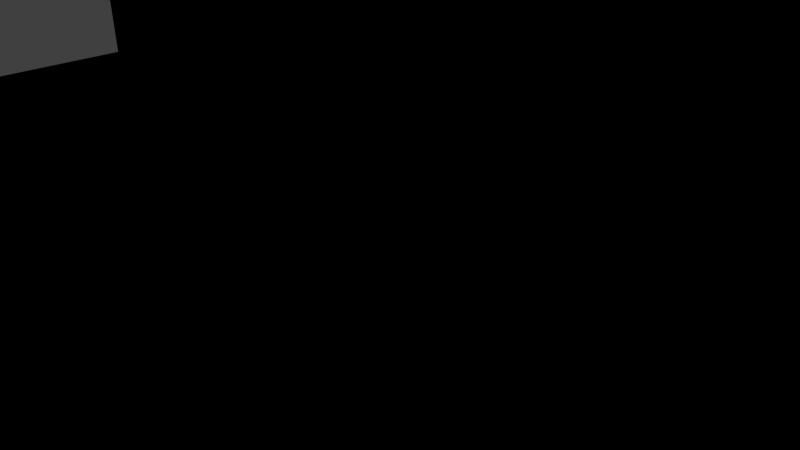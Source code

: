 # Source: bighouse.blend  (saved by Blender 2.70.0; exported with 4.5.12 LTS)
import bpy
from mathutils import Matrix  # noqa: F401  (used for matrix-valued properties, if any)

bpy.ops.wm.read_factory_settings(use_empty=True)
scene = bpy.context.scene
scene.name = 'Scene'

# ---- collections
col_collection_1 = bpy.data.collections.new('Collection 1'); scene.collection.children.link(col_collection_1)

# ---- materials (node trees are filled in below, after node groups)
mat_basecolors = bpy.data.materials.new('basecolors')
mat_basecolors.alpha_threshold = 0.0
mat_basecolors.use_transparent_shadow = False
mat_basecolors.diffuse_color = (0.682, 0.6588, 0.7484, 1.0)
mat_basecolors.roughness = 0.5
mat_basecolors.specular_intensity = 0.01
mat_basecolors.line_color = (0.0, 0.0, 0.0, 1.0)

# ---- material node trees
mat_basecolors.use_nodes = True; mat_basecolors.node_tree.nodes.clear()
_N = mat_basecolors.node_tree.nodes; _L = mat_basecolors.node_tree.links
n0 = _N.new('NodeUndefined'); n0.name = 'Output'; n0.location = (236, 342)
n0.inputs[1].default_value = 1.0
n1 = _N.new('NodeUndefined'); n1.name = 'Material'; n1.location = (-98, 409)
n1.inputs[1].default_value = (1.0, 1.0, 1.0, 1.0)
n1.inputs[2].default_value = 0.8
n1.inputs[3].default_value = (0.0, 0.0, 0.0)
n2 = _N.new('NodeUndefined'); n2.name = 'Texture'; n2.location = (-410, 334)
n2.inputs[0].default_value = (0.0, 0.0, 0.0)
_L.new(n1.outputs[0], n0.inputs[0])
_L.new(n2.outputs[1], n1.inputs[0])

# ---- world
world_world = bpy.data.worlds.new('World'); scene.world = world_world
world_world.color = (0.05088, 0.05088, 0.05088)
world_world.use_sun_shadow = False
world_world.sun_shadow_jitter_overblur = 0.0
world_world.cycles.sampling_method = 'MANUAL'
world_world.cycles.sample_map_resolution = 256

# ---- cameras
cam_camera = bpy.data.cameras.new('Camera')
cam_camera.clip_end = 100.0
cam_camera.lens = 35.0
cam_camera.sensor_width = 32.0
cam_camera.sensor_height = 18.0
cam_camera.ortho_scale = 7.314
cam_camera.dof.focus_distance = 0.0
cam_camera.dof.aperture_fstop = 128.0

# ---- lights
light_lamp = bpy.data.lights.new('Lamp', 'POINT')
light_lamp.transmission_factor = 0.0
light_lamp.cutoff_distance = 30.0
light_lamp.energy = 100.0
light_lamp.shadow_buffer_clip_start = 1.001
light_lamp.shadow_soft_size = 0.1
light_lamp.shadow_maximum_resolution = 0.006
light_lamp.use_absolute_resolution = True
light_lamp.cycles.use_multiple_importance_sampling = False

# ---- meshes
me_cube_010 = bpy.data.meshes.new('Cube.010')
me_cube_010.from_pydata([(-4.7, -4.375, 1.1), (-4.7, -3.625, 1.1), (-8.0, 8.0, -1.0), (-8.0, -8.0, -1.0), (8.0, -8.0, -1.0), (8.0, 8.0, -1.0), (-8.0, 8.0, 1.0), (-8.0, -8.0, 1.0), (8.0, -8.0, 1.0), (8.0, 8.0, 1.0), (-8.0, 8.0, 0.0), (-8.0, -8.0, 0.0), (8.0, -8.0, 0.0), (8.0, 8.0, 0.0), (0.3, 6.0, 1.0), (-4.7, 6.0, 1.0), (-2.233, 6.0, 4.046), (0.3, -6.0, 2.5), (-2.233, -6.0, 4.046), (0.3, -6.0, 1.06), (-0.7, -6.0, 1.0), (-4.7, -6.0, 1.0), (0.3, 6.0, 2.5), (-4.7, 6.0, 2.5), (-4.7, -3.5, 2.5), (-4.7, -6.0, 2.5), (-2.796, -6.0, 2.796), (0.4563, 6.125, 2.521), (-2.233, 6.125, 4.158), (-4.855, 6.125, 2.521), (-2.233, -6.125, 4.158), (-4.799, -6.125, 2.439), (-2.233, -6.125, 4.046), (-4.855, -6.125, 2.521), (-2.233, -6.0, 2.796), (-4.799, 6.125, 2.439), (-2.233, 6.125, 4.046), (0.4006, 6.125, 2.439), (0.4006, -6.125, 2.439), (0.4563, -6.125, 2.521), (-4.7, 5.728, 1.001), (-4.7, 4.372, 1.001), (-4.7, -4.607, 1.411), (-4.7, -5.593, 1.411), (-4.7, 5.728, 2.058), (-4.7, 4.372, 2.058), (-4.7, -4.607, 2.143), (-4.7, -5.593, 2.143), (-4.6, 5.728, 1.001), (-4.6, 4.372, 1.001), (-4.6, -4.607, 1.411), (-4.6, -5.593, 1.411), (-4.6, 5.728, 2.058), (-4.6, 4.372, 2.058), (-4.6, -4.607, 2.143), (-4.6, -5.593, 2.143), (-8.0, -4.375, 0.0), (-8.0, -3.625, 0.0), (-8.0, -4.375, 1.0), (-8.0, -3.625, 1.0), (-8.0, -4.0, -1.0), (-4.6, -3.7, 2.143), (-4.7, -3.625, 1.0), (-4.7, -4.375, 1.0), (-4.6, -4.3, 1.1), (-4.6, -4.3, 2.143), (-4.7, -3.7, 1.1), (-4.6, -3.7, 1.1), (-4.7, -4.3, 2.143), (-4.7, -4.3, 1.1), (-4.7, -3.7, 2.143), (0.3, 4.568, 1.411), (0.3, 5.66, 1.411), (0.2, -4.5, 2.143), (0.2, -5.802, 2.143), (0.2, -5.802, 1.06), (0.2, -4.5, 1.06), (-3.908, -6.0, 1.411), (-4.472, -6.0, 1.411), (-4.472, -6.0, 2.143), (-3.908, -6.0, 2.143), (0.08187, -6.0, 1.411), (-0.4819, -6.0, 1.411), (-0.4819, -6.0, 2.143), (0.08187, -6.0, 2.143), (-3.908, -5.9, 1.411), (-4.472, -5.9, 1.411), (-4.472, -5.9, 2.143), (-3.908, -5.9, 2.143), (0.08187, -5.9, 1.411), (-0.4819, -5.9, 1.411), (-0.4819, -5.9, 2.143), (0.08187, -5.9, 2.143), (0.3, -4.5, 2.143), (0.3, -5.802, 2.143), (0.3, -4.5, 1.06), (0.3, -5.802, 1.06), (-8.0, -4.375, 1.1), (-8.0, -3.625, 1.1), (-2.796, -6.0, 3.529), (-2.233, -6.0, 3.529), (-2.233, -5.9, 2.796), (-2.796, -5.9, 2.796), (-2.796, -5.9, 3.529), (-2.233, -5.9, 3.529), (-1.936, 6.0, 3.527), (-1.936, 6.0, 2.792), (-2.504, 6.0, 3.527), (-2.504, 6.0, 2.792), (-1.936, 5.91, 3.527), (-1.936, 5.91, 2.792), (-2.504, 5.91, 3.527), (-2.504, 5.91, 2.792), (-1.805, -2.817, 3.897), (-1.396, -2.817, 3.648), (-1.805, -3.239, 3.897), (-1.396, -3.239, 3.648), (-1.805, -2.817, 4.218), (-1.396, -2.817, 4.218), (-1.805, -3.239, 4.218), (-1.396, -3.239, 4.218), (-1.835, -2.786, 4.218), (-1.366, -2.786, 4.218), (-1.835, -3.27, 4.218), (-1.366, -3.27, 4.218), (-1.835, -2.786, 4.338), (-1.366, -2.786, 4.338), (-1.835, -3.27, 4.338), (-1.366, -3.27, 4.338), (-1.669, -2.957, 4.338), (-1.532, -2.957, 4.338), (-1.669, -3.098, 4.338), (-1.532, -3.098, 4.338), (-1.669, -2.957, 3.661), (-1.532, -2.957, 3.661), (-1.669, -3.098, 3.661), (-1.532, -3.098, 3.661), (0.3, 4.568, 2.143), (0.3, 5.66, 2.143), (0.3, -4.402, 1.06), (0.3, -3.8, 1.06), (0.3, -4.402, 2.143), (0.3, -3.8, 2.143), (0.2, -3.8, 1.06), (0.2, -4.402, 1.06), (0.2, -4.402, 2.143), (0.2, -3.8, 2.143), (-4.7, 4.228, 1.001), (-4.7, 2.872, 1.001), (-4.7, 4.228, 2.058), (-4.7, 2.872, 2.058), (-4.6, 4.228, 1.001), (-4.6, 2.872, 1.001), (-4.6, 4.228, 2.058), (-4.6, 2.872, 2.058), (0.2, 4.568, 1.411), (0.2, 5.66, 1.411), (0.2, 4.568, 2.143), (0.2, 5.66, 2.143), (0.3, -2.776, 2.5), (-4.7, -1.176, 2.5), (-2.233, -1.176, 4.158), (-4.799, -1.176, 2.439), (-4.855, -1.176, 2.521), (0.4006, -2.676, 2.439), (0.4563, -2.676, 2.521), (-1.451, 6.125, 3.568), (-1.396, -1.176, 3.648), (0.3, 3.789, 2.5), (-4.7, 3.667, 2.5), (0.4563, 3.689, 2.521), (-2.233, 2.189, 4.158), (-4.855, 3.715, 2.521), (-4.799, 3.715, 2.439), (0.4006, 3.689, 2.439), (-1.396, 6.125, 3.648), (-1.451, 6.0, 3.569), (-1.396, 2.189, 3.648), (-1.451, -1.176, 3.568), (-1.531, -1.278, 3.618), (-1.451, 2.189, 3.568), (-1.531, 2.292, 3.618), (0.3, -2.776, 1.06), (0.3, 3.789, 1.06), (-0.06051, -2.257, 2.835), (-0.1159, -2.257, 2.754), (-0.1119, -2.439, 2.752), (0.04102, 3.353, 2.773), (-0.04785, 3.505, 2.712), (-0.01446, 3.353, 2.692), (-0.1577, 3.415, 1.06), (-0.1577, -2.401, 1.06), (-1.531, -1.278, 2.4), (-1.531, 2.292, 2.4), (-0.1577, -2.401, 2.4), (-0.1577, 3.415, 2.4), (-0.2576, 3.334, 2.4), (-0.2576, -2.32, 2.4), (-0.2577, -0.5019, 2.143), (-0.2577, 0.7996, 2.143), (-0.1577, -2.401, 2.725), (-0.1577, 3.415, 2.725), (-0.2576, 3.334, 2.725), (-0.2576, -2.32, 2.725), (2.092, -2.896, 1.03), (2.092, -0.8922, 1.03), (1.73, -3.258, 1.06), (1.73, -0.53, 1.06), (0.3, -6.0, 1.0), (0.3, 3.789, 1.0), (2.959, -3.258, 1.0), (2.959, -2.896, 1.03), (2.959, -0.8922, 1.03), (2.959, -3.258, 1.06), (2.959, -0.53, 1.06), (5.326, 1.637, 1.031), (3.322, 1.637, 1.031), (5.688, 2.0, 1.06), (2.959, 2.0, 1.06), (5.326, -0.5299, 1.03), (3.322, -0.5299, 1.03), (3.421, -2.851, 1.03), (3.865, -2.716, 1.03), (3.098, -0.8646, 1.03), (4.274, -2.497, 1.03), (4.632, -2.203, 1.03), (3.215, -0.7861, 1.03), (4.927, -1.845, 1.03), (5.145, -1.435, 1.03), (3.294, -0.6686, 1.03), (5.28, -0.9916, 1.03), (2.96, -6.0, 1.0), (5.688, 3.788, 1.0), (5.635, -1.062, 1.0), (5.48, -1.574, 1.0), (5.228, -2.046, 1.0), (4.889, -2.459, 1.0), (4.475, -2.799, 1.0), (4.003, -3.051, 1.0), (3.492, -3.206, 1.0), (5.688, -0.53, 1.0), (1.73, -3.258, 1.11), (5.688, 2.0, 1.0), (5.688, 3.788, 1.06), (1.73, -0.53, 1.11), (2.092, -2.896, 1.11), (2.092, -0.8922, 1.11), (2.959, -3.258, 1.11), (2.959, -0.53, 1.11), (2.959, -2.896, 1.11), (2.959, -0.8922, 1.11), (5.688, 2.0, 1.11), (2.959, 2.0, 1.11), (5.326, 1.637, 1.11), (3.322, 1.637, 1.11), (5.688, -0.53, 1.11), (5.326, -0.53, 1.11), (3.322, -0.53, 1.11), (3.492, -3.206, 1.11), (3.421, -2.851, 1.11), (4.003, -3.051, 1.11), (3.865, -2.716, 1.11), (3.098, -0.8646, 1.11), (4.475, -2.799, 1.11), (4.274, -2.497, 1.11), (4.889, -2.459, 1.11), (4.632, -2.203, 1.11), (3.215, -0.7861, 1.11), (5.228, -2.046, 1.11), (4.927, -1.845, 1.11), (5.48, -1.574, 1.11), (5.145, -1.435, 1.11), (3.294, -0.6686, 1.11), (5.635, -1.062, 1.11), (5.28, -0.9916, 1.11), (2.96, -6.0, 1.06), (-4.7, 0.3932, 1.411), (-4.7, -0.5926, 1.411), (-4.7, 0.3932, 2.143), (-4.7, -0.5926, 2.143), (-4.6, 0.3932, 1.411), (-4.6, -0.5926, 1.411), (-4.6, 0.3932, 2.143), (-4.6, -0.5926, 2.143), (-4.7, 1.593, 1.411), (-4.7, 0.6074, 1.411), (-4.7, 1.593, 2.143), (-4.7, 0.6074, 2.143), (-4.6, 1.593, 1.411), (-4.6, 0.6074, 1.411), (-4.6, 1.593, 2.143), (-4.6, 0.6074, 2.143), (-1.631, 0.4996, 3.484), (-1.631, -0.8019, 3.484), (-1.631, -0.8019, 2.401), (-1.631, 0.4996, 2.401), (-1.531, 0.4996, 3.484), (-1.531, -0.8019, 3.484), (-1.531, 0.4996, 2.401), (-1.531, -0.8019, 2.401), (-1.531, 0.5981, 2.401), (-1.531, 1.2, 2.401), (-1.531, 0.5981, 3.484), (-1.531, 1.2, 3.484), (-1.631, 1.2, 2.401), (-1.631, 0.5981, 2.401), (-1.631, 0.5981, 3.484), (-1.631, 1.2, 3.484), (-0.2577, -0.5019, 1.06), (-0.2577, 0.7996, 1.06), (-0.1577, 0.7996, 2.143), (-0.1577, -0.5019, 2.143), (-0.1577, 0.7996, 1.06), (-0.1577, -0.5019, 1.06), (-0.1577, 0.8981, 1.06), (-0.1577, 1.5, 1.06), (-0.1577, 0.8981, 2.143), (-0.1577, 1.5, 2.143), (-0.2577, 1.5, 1.06), (-0.2577, 0.8981, 1.06), (-0.2577, 0.8981, 2.143), (-0.2577, 1.5, 2.143), (-0.2577, 1.598, 2.143), (-0.2577, 2.9, 2.143), (-0.2577, 1.598, 1.06), (-0.2577, 2.9, 1.06), (-0.1577, 2.9, 2.143), (-0.1577, 1.598, 2.143), (-0.1577, 2.9, 1.06), (-0.1577, 1.598, 1.06), (-0.2577, -1.902, 2.143), (-0.2577, -0.6004, 2.143), (-0.2577, -1.902, 1.06), (-0.2577, -0.6004, 1.06), (-0.1577, -0.6004, 2.143), (-0.1577, -1.902, 2.143), (-0.1577, -0.6004, 1.06), (-0.1577, -1.902, 1.06), (-0.2576, -0.009793, 2.725), (-0.1577, -0.009793, 2.4), (-0.1577, -0.009793, 2.725), (-0.2576, -0.009793, 2.4), (-0.2576, 1.57, 2.4), (-0.8599, -1.827, 2.4), (-0.8599, -1.827, 3.208), (-0.8599, 2.841, 2.4), (-0.8599, 2.841, 3.208), (-0.9433, -1.758, 2.788), (-1.447, -1.346, 2.788), (-0.9433, 2.772, 2.788), (-1.447, 2.36, 2.788), (-1.447, 2.36, 3.381), (-1.447, -1.346, 3.382), (-0.9433, -1.758, 3.082), (-0.9433, 2.772, 3.082), (-1.005, -1.837, 2.788), (-1.509, -1.425, 2.788), (-1.509, -1.425, 3.382), (-1.005, -1.837, 3.082), (-1.005, 2.851, 2.788), (-1.509, 2.439, 2.788), (-1.509, 2.439, 3.381), (-1.005, 2.851, 3.082), (-4.7, -0.7775, 1.0)], [], [(34, 101, 102, 26), (32, 30, 33, 31), (35, 29, 28, 36), (125, 129, 130, 126), (44, 52, 53, 45), (71, 137, 168, 183), (41, 49, 48, 40), (68, 65, 64, 69), (66, 67, 61, 70), (11, 56, 60, 3), (58, 7, 21, 63), (43, 21, 25, 47), (42, 50, 54, 46), (47, 55, 51, 43), (58, 56, 11, 7), (64, 65, 61, 67), (69, 64, 67, 66), (77, 20, 80), (19, 81, 82, 20), (34, 80, 20, 82), (85, 88, 87, 86), (83, 91, 92, 84), (81, 89, 90, 82), (79, 87, 88, 80), (78, 86, 87, 79), (80, 88, 85, 77), (77, 85, 86, 78), (76, 73, 74, 75), (94, 74, 73, 93), (96, 75, 74, 94), (93, 73, 76, 95), (20, 77, 78, 21), (51, 55, 54, 50), (43, 51, 50, 42), (46, 54, 55, 47), (15, 6, 40), (6, 10, 57, 59), (6, 9, 13, 10), (2, 10, 13, 5), (140, 143, 144, 139), (7, 8, 231), (231, 208, 7), (70, 61, 65, 68), (59, 57, 56, 58), (128, 132, 131, 127), (66, 70, 24, 1), (21, 43, 0, 63), (42, 0, 43), (1, 98, 66), (69, 97, 0), (66, 98, 97, 69), (0, 97, 58, 63), (62, 59, 98, 1), (99, 103, 104, 100), (6, 15, 14, 9), (23, 35, 36, 16), (121, 125, 126, 122), (80, 34, 26, 79), (83, 84, 18, 100), (18, 32, 31, 25), (78, 79, 25, 21), (79, 26, 25), (25, 99, 18), (99, 100, 18), (23, 16, 107), (14, 15, 108, 106), (117, 121, 122, 118), (108, 112, 110, 106), (105, 109, 111, 107), (42, 46, 68), (59, 58, 97, 98), (56, 57, 60), (95, 76, 75, 96), (142, 146, 143, 140), (139, 144, 145, 141), (141, 145, 146, 142), (143, 146, 145, 144), (141, 93, 95, 139), (68, 25, 24, 70), (47, 25, 46), (132, 136, 135, 131), (115, 30, 39, 116), (68, 46, 25), (69, 0, 42, 68), (149, 153, 154, 150), (148, 152, 151, 147), (71, 72, 156, 155), (155, 156, 158, 157), (72, 138, 158, 156), (137, 71, 155, 157), (138, 137, 157, 158), (113, 117, 118, 114), (17, 18, 84), (133, 135, 136, 134), (38, 39, 30, 32), (129, 133, 134, 130), (211, 212, 205, 204), (17, 38, 32, 18), (115, 119, 117, 113), (119, 123, 121, 117), (123, 127, 125, 121), (127, 131, 129, 125), (131, 135, 133, 129), (113, 30, 115), (116, 120, 119, 115), (114, 118, 120, 116), (118, 122, 124, 120), (122, 126, 128, 124), (126, 130, 132, 128), (130, 134, 136, 132), (140, 182, 159, 142), (120, 124, 123, 119), (124, 128, 127, 123), (36, 28, 175, 166), (16, 36, 166, 176), (38, 17, 159, 164), (25, 31, 162, 160), (39, 38, 164, 165), (31, 33, 163, 162), (33, 30, 161, 163), (35, 23, 169, 173), (22, 37, 174, 168), (175, 28, 171, 177), (37, 27, 170, 174), (29, 35, 173, 172), (28, 29, 172, 171), (113, 114, 167, 161), (30, 113, 161), (161, 171, 172, 163), (163, 172, 173, 162), (160, 162, 173, 169), (161, 167, 177, 171), (178, 179, 181, 180), (167, 178, 180, 177), (159, 186, 185, 164), (165, 164, 185, 184), (188, 346, 202, 201), (114, 39, 165, 184), (39, 114, 116), (168, 174, 189, 188), (170, 187, 189, 174), (311, 198, 199, 310), (309, 199, 198, 308), (338, 341, 197, 203), (100, 104, 101, 34), (44, 23, 15, 40), (45, 53, 49, 41), (100, 34, 82, 83), (17, 84, 81, 19), (84, 92, 89, 81), (107, 111, 112, 108), (26, 99, 25), (150, 154, 152, 148), (72, 71, 183, 14), (49, 53, 52, 48), (40, 48, 52, 44), (89, 92, 91, 90), (82, 90, 91, 83), (26, 102, 103, 99), (101, 104, 103, 102), (15, 23, 107, 108), (14, 106, 105, 22), (112, 111, 109, 110), (106, 110, 109, 105), (152, 154, 153, 151), (147, 151, 153, 149), (41, 147, 149, 45), (186, 159, 194, 200), (168, 188, 201, 195), (176, 166, 37, 22), (338, 203, 200, 340), (195, 201, 339), (194, 159, 182, 191), (168, 195, 190, 183), (166, 175, 27, 37), (107, 16, 105), (16, 176, 22, 105), (27, 175, 187, 170), (72, 14, 22, 138), (138, 22, 168, 137), (96, 94, 17, 19), (141, 159, 17, 93), (94, 93, 17), (141, 142, 159), (346, 180, 181), (339, 340, 200, 194), (181, 302, 303), (179, 192, 299, 297), (179, 297, 296), (302, 181, 179, 296), (187, 177, 180, 189), (181, 303, 301, 193), (217, 218, 252, 251), (213, 275, 231, 210), (191, 182, 207), (215, 216, 220, 219), (226, 227, 228, 229), (214, 207, 244, 248), (218, 214, 248, 252), (226, 224, 225), (220, 230, 219), (229, 228, 230, 220), (226, 225, 227), (223, 222, 224, 226), (212, 221, 222, 223), (212, 211, 221), (182, 140, 206, 207), (140, 213, 206), (139, 95, 213), (96, 213, 95), (213, 96, 19, 275), (140, 139, 213), (246, 250, 248, 244), (257, 254, 252, 248), (245, 246, 244, 241), (218, 207, 214), (243, 217, 242, 232), (249, 245, 241, 247), (183, 243, 232, 209), (275, 19, 208, 231), (183, 190, 218, 243), (218, 217, 243), (254, 253, 251, 252), (253, 256, 255, 251), (249, 247, 258, 259), (259, 258, 260, 261), (248, 267, 272), (261, 260, 263, 264), (264, 263, 265, 266), (266, 265, 268, 269), (269, 268, 270, 271), (248, 262, 267), (271, 270, 273, 274), (248, 272, 257), (248, 250, 262), (274, 273, 255, 256), (206, 213, 247, 241), (207, 206, 241, 244), (211, 204, 245, 249), (204, 205, 246, 245), (205, 212, 250, 246), (220, 216, 254, 257), (216, 215, 253, 254), (215, 219, 256, 253), (211, 249, 259, 221), (221, 259, 261, 222), (222, 261, 264, 224), (224, 264, 266, 225), (225, 266, 269, 227), (227, 269, 271, 228), (228, 271, 274, 230), (272, 229, 220, 257), (267, 226, 229, 272), (262, 223, 226, 267), (250, 212, 223, 262), (230, 274, 256, 219), (19, 20, 208), (339, 201, 340), (14, 209, 232, 9), (20, 7, 208), (233, 240, 255, 273), (213, 239, 258, 247), (236, 235, 268, 265), (239, 238, 260, 258), (240, 217, 251, 255), (234, 233, 273, 270), (238, 237, 263, 260), (235, 234, 270, 268), (237, 236, 265, 263), (239, 213, 210), (217, 240, 242), (59, 363, 148, 6), (57, 10, 2, 60), (40, 6, 41), (147, 41, 6), (148, 147, 6), (231, 8, 210), (239, 210, 8), (238, 239, 8), (237, 238, 8), (236, 237, 8), (235, 236, 8), (9, 242, 240, 8), (8, 12, 13, 9), (4, 5, 13, 12), (9, 232, 242), (196, 345, 301, 342), (276, 280, 282, 278), (279, 283, 281, 277), (281, 283, 282, 280), (277, 281, 280, 276), (278, 282, 283, 279), (284, 288, 290, 286), (287, 291, 289, 285), (289, 291, 290, 288), (285, 289, 288, 284), (286, 290, 291, 287), (295, 292, 293, 294), (297, 293, 292, 296), (299, 294, 293, 297), (296, 292, 295, 298), (301, 304, 305, 300), (298, 295, 294, 299), (303, 307, 304, 301), (300, 305, 306, 302), (302, 306, 307, 303), (304, 307, 306, 305), (349, 354, 362, 359), (302, 296, 298, 300), (344, 203, 197, 343), (188, 189, 180, 346), (313, 308, 198, 311), (310, 199, 309, 312), (315, 318, 319, 314), (312, 309, 308, 313), (317, 321, 318, 315), (314, 319, 320, 316), (316, 320, 321, 317), (318, 321, 320, 319), (327, 322, 323, 326), (325, 323, 322, 324), (329, 324, 322, 327), (326, 323, 325, 328), (328, 325, 324, 329), (335, 330, 331, 334), (333, 331, 330, 332), (337, 332, 330, 335), (334, 331, 333, 336), (336, 333, 332, 337), (339, 310, 316), (316, 317, 339), (327, 339, 317), (339, 327, 326, 195), (335, 334, 339, 194), (311, 334, 336, 313), (312, 314, 316, 310), (315, 329, 327, 317), (195, 326, 328, 190), (334, 311, 339), (311, 310, 339), (191, 337, 335, 194), (191, 207, 337), (337, 207, 336), (336, 207, 313), (218, 190, 328), (328, 329, 218), (329, 315, 218), (314, 218, 315), (314, 312, 218), (207, 218, 312, 313), (183, 209, 14), (23, 44, 45, 169), (149, 169, 45), (150, 169, 149), (148, 284, 286, 150), (276, 278, 287, 285), (202, 338, 340, 201), (202, 342, 341, 338), (344, 186, 200, 203), (175, 177, 187), (197, 341, 343), (353, 347, 355, 358), (202, 196, 342), (202, 346, 345, 196), (299, 341, 298), (343, 341, 299, 192), (348, 347, 343, 192), (349, 350, 193, 345), (350, 351, 181, 193), (352, 348, 192, 179), (353, 352, 179, 344), (347, 353, 344, 343), (351, 354, 346, 181), (354, 349, 345, 346), (357, 358, 355, 356), (352, 353, 358, 357), (348, 352, 357, 356), (347, 348, 356, 355), (362, 361, 360, 359), (354, 351, 361, 362), (351, 350, 360, 361), (350, 349, 359, 360), (345, 193, 301), (300, 341, 342, 301), (300, 298, 341), (148, 363, 284), (284, 363, 285), (285, 363, 276), (276, 363, 277), (169, 150, 286), (277, 363, 160, 279), (278, 279, 160), (287, 278, 160), (169, 286, 287, 160), (1, 24, 160, 363), (62, 1, 363), (59, 62, 363), (114, 184, 167), (184, 185, 178, 167), (344, 179, 178), (186, 344, 178, 185), (7, 20, 21), (3, 4, 12, 11), (8, 234, 235), (234, 8, 233), (240, 233, 8), (7, 11, 12, 8)])
me_cube_010.polygons.foreach_set('use_smooth', [True] * 407)
_uv = me_cube_010.uv_layers.new(name='UVMap')
_uv.uv.foreach_set('vector', [0.8015, 0.1592, 0.8015, 0.1605, 0.7855, 0.1605, 0.7855, 0.1592, 0.4963, 0.2897, 0.4927, 0.2897, 0.5463, 0.2015, 0.549, 0.2034, 0.5644, 0.3742, 0.5617, 0.376, 0.508, 0.2878, 0.5117, 0.2878, 0.7431, 0.08188, 0.7461, 0.08454, 0.7461, 0.09126, 0.7431, 0.09392, 0.9242, 0.2247, 0.9229, 0.2247, 0.9229, 0.186, 0.9242, 0.186, 0.7334, 0.4089, 0.7334, 0.3902, 0.7556, 0.381, 0.7556, 0.4179, 0.7497, 0.632, 0.7497, 0.633, 0.7234, 0.633, 0.7234, 0.632, 0.8296, 0.1528, 0.8296, 0.1541, 0.7999, 0.1541, 0.7999, 0.1528, 0.7999, 0.1554, 0.7999, 0.1541, 0.8296, 0.1541, 0.8296, 0.1554, 0.2077, 0.5211, 0.2077, 0.2964, 0.1458, 0.2732, 0.1458, 0.5211, 0.9196, 0.5691, 0.99, 0.5691, 0.9511, 0.632, 0.9196, 0.632, 0.9484, 0.4313, 0.9574, 0.4208, 0.9574, 0.4593, 0.9484, 0.4501, 0.8015, 0.169, 0.8015, 0.1677, 0.8224, 0.1677, 0.8224, 0.169, 0.7585, 0.1006, 0.7585, 0.1019, 0.7376, 0.1019, 0.7376, 0.1006, 0.7275, 0.6418, 0.7466, 0.6418, 0.7466, 0.7122, 0.7275, 0.7122, 0.2758, 0.3622, 0.3165, 0.3622, 0.3165, 0.3844, 0.2758, 0.3844, 0.8596, 0.1317, 0.861, 0.1317, 0.861, 0.1471, 0.8596, 0.1471, 0.7026, 0.357, 0.6921, 0.2665, 0.7214, 0.357, 0.6936, 0.2383, 0.7026, 0.2444, 0.7026, 0.2603, 0.6921, 0.2665, 0.7382, 0.3097, 0.7214, 0.357, 0.6921, 0.2665, 0.7026, 0.2603, 0.1992, 0.5421, 0.2355, 0.5421, 0.2355, 0.5798, 0.1992, 0.5798, 0.7855, 0.1665, 0.7855, 0.1652, 0.8015, 0.1652, 0.8015, 0.1665, 0.8015, 0.1639, 0.8015, 0.1652, 0.7855, 0.1652, 0.7855, 0.1639, 0.7855, 0.1678, 0.7855, 0.1665, 0.8015, 0.1665, 0.8015, 0.1678, 0.9725, 0.3715, 0.9736, 0.3715, 0.9736, 0.3885, 0.9725, 0.3885, 0.9744, 0.3885, 0.9736, 0.3885, 0.9736, 0.3715, 0.9744, 0.3715, 0.8015, 0.1618, 0.8015, 0.1631, 0.7855, 0.1631, 0.7855, 0.1618, 0.01067, 0.6305, 0.01067, 0.5581, 0.07531, 0.5581, 0.07531, 0.6305, 0.9268, 0.2231, 0.9255, 0.2231, 0.9255, 0.186, 0.9268, 0.186, 0.9746, 0.4434, 0.9736, 0.4434, 0.9736, 0.4181, 0.9746, 0.4181, 0.9658, 0.4231, 0.9668, 0.4231, 0.9668, 0.4483, 0.9658, 0.4483, 0.6921, 0.2665, 0.7026, 0.357, 0.7026, 0.3729, 0.6921, 0.3793, 0.2747, 0.7012, 0.2747, 0.6522, 0.3236, 0.6522, 0.3236, 0.7012, 0.8296, 0.1554, 0.8296, 0.1567, 0.8015, 0.1567, 0.8015, 0.1554, 0.8296, 0.1592, 0.8296, 0.1605, 0.8015, 0.1605, 0.8015, 0.1592, 0.7181, 0.632, 0.6793, 0.5691, 0.7234, 0.632, 0.9171, 0.9312, 0.9171, 0.9502, 0.7642, 0.9502, 0.7642, 0.9312, 0.6793, 0.874, 0.99, 0.874, 0.99, 0.8931, 0.6793, 0.8931, 0.08378, 0.02529, 0.02181, 0.02529, 0.02181, 0.5211, 0.08378, 0.5211, 0.9711, 0.2741, 0.9724, 0.2741, 0.9724, 0.2913, 0.9711, 0.2913, 0.99, 0.7014, 0.99, 0.874, 0.9511, 0.778, 0.9511, 0.778, 0.9511, 0.7273, 0.99, 0.7014, 0.8015, 0.158, 0.8015, 0.1592, 0.7844, 0.1592, 0.7844, 0.158, 0.8325, 0.149, 0.861, 0.149, 0.861, 0.1639, 0.8325, 0.1639, 0.7569, 0.09392, 0.7538, 0.09126, 0.7538, 0.08454, 0.7569, 0.08188, 0.9066, 0.4234, 0.9066, 0.4501, 0.9022, 0.4593, 0.905, 0.4234, 0.9574, 0.4208, 0.9484, 0.4313, 0.9215, 0.4234, 0.9215, 0.4208, 0.9267, 0.4313, 0.9215, 0.4234, 0.9484, 0.4313, 0.8596, 0.149, 0.7655, 0.149, 0.8596, 0.1471, 0.8596, 0.1317, 0.7655, 0.1298, 0.8596, 0.1298, 0.8596, 0.1471, 0.7655, 0.149, 0.7655, 0.1298, 0.8596, 0.1317, 0.969, 0.3463, 0.969, 0.4223, 0.9669, 0.4223, 0.9669, 0.3463, 0.9669, 0.3463, 0.9669, 0.4231, 0.9648, 0.4231, 0.9648, 0.3463, 0.8015, 0.169, 0.8015, 0.1703, 0.7855, 0.1703, 0.7855, 0.169, 0.6793, 0.5691, 0.7181, 0.632, 0.7181, 0.7273, 0.6793, 0.874, 0.6358, 0.4892, 0.6399, 0.4939, 0.5321, 0.4939, 0.5321, 0.4892, 0.9757, 0.4433, 0.9772, 0.4433, 0.9772, 0.4542, 0.9757, 0.4542, 0.7214, 0.357, 0.7382, 0.3097, 0.7382, 0.3256, 0.7214, 0.3729, 0.7214, 0.2603, 0.7214, 0.2444, 0.7702, 0.3097, 0.757, 0.3097, 0.5321, 0.04527, 0.5321, 0.04064, 0.6399, 0.04064, 0.6358, 0.04527, 0.7026, 0.3729, 0.7214, 0.3729, 0.7306, 0.3793, 0.6921, 0.3793, 0.7214, 0.3729, 0.7382, 0.3256, 0.7306, 0.3793, 0.7306, 0.3793, 0.757, 0.3256, 0.7702, 0.3097, 0.757, 0.3256, 0.757, 0.3097, 0.7702, 0.3097, 0.8148, 0.3199, 0.7752, 0.2497, 0.7885, 0.2574, 0.8533, 0.1775, 0.8533, 0.3199, 0.8073, 0.2574, 0.8073, 0.2412, 0.7737, 0.09303, 0.7745, 0.09225, 0.7745, 0.1043, 0.7737, 0.1035, 0.9736, 0.4434, 0.9744, 0.4434, 0.9744, 0.4566, 0.9736, 0.4566, 0.9772, 0.4459, 0.978, 0.4459, 0.978, 0.4591, 0.9772, 0.4591, 0.9267, 0.4313, 0.9267, 0.4501, 0.9199, 0.4501, 0.8325, 0.149, 0.8325, 0.1639, 0.8296, 0.1639, 0.8296, 0.149, 0.2077, 0.2964, 0.2077, 0.25, 0.1458, 0.2732, 0.9711, 0.2941, 0.9724, 0.2941, 0.9724, 0.3312, 0.9711, 0.3312, 0.9648, 0.4231, 0.9658, 0.4231, 0.9658, 0.4483, 0.9648, 0.4483, 0.9294, 0.2169, 0.9306, 0.2169, 0.9306, 0.2478, 0.9294, 0.2478, 0.7844, 0.1567, 0.7844, 0.1554, 0.8015, 0.1554, 0.8015, 0.1567, 0.1943, 0.5798, 0.2481, 0.5798, 0.2481, 0.62, 0.1943, 0.62, 0.9118, 0.4073, 0.909, 0.4073, 0.909, 0.3795, 0.9118, 0.3795, 0.9199, 0.4501, 0.9574, 0.4593, 0.9022, 0.4593, 0.9066, 0.4501, 0.9484, 0.4501, 0.9574, 0.4593, 0.9267, 0.4501, 0.8099, 0.09943, 0.7906, 0.09943, 0.7906, 0.09271, 0.8099, 0.09271, 0.4793, 0.03573, 0.4708, 0.0309, 0.5239, 0.0309, 0.4873, 0.03573, 0.9199, 0.4501, 0.9267, 0.4501, 0.9574, 0.4593, 0.9199, 0.4234, 0.9215, 0.4234, 0.9267, 0.4313, 0.9199, 0.4501, 0.9242, 0.186, 0.9255, 0.186, 0.9255, 0.2247, 0.9242, 0.2247, 0.7788, 0.632, 0.7788, 0.633, 0.7525, 0.633, 0.7525, 0.632, 0.8096, 0.1033, 0.7785, 0.1033, 0.7785, 0.102, 0.8096, 0.102, 0.2901, 0.8161, 0.2359, 0.8161, 0.2359, 0.7672, 0.2901, 0.7672, 0.8224, 0.1703, 0.8015, 0.1703, 0.8015, 0.169, 0.8224, 0.169, 0.8015, 0.1639, 0.8224, 0.1639, 0.8224, 0.1652, 0.8015, 0.1652, 0.9268, 0.2231, 0.9268, 0.2542, 0.9255, 0.2542, 0.9255, 0.2231, 0.7816, 0.08188, 0.7922, 0.08188, 0.7922, 0.09236, 0.7745, 0.09236, 0.7306, 0.2383, 0.7702, 0.3097, 0.7214, 0.2444, 0.7063, 0.2563, 0.7063, 0.2486, 0.7131, 0.2486, 0.7131, 0.2563, 0.549, 0.3783, 0.5463, 0.3802, 0.4927, 0.2897, 0.4963, 0.2897, 0.8417, 0.1706, 0.8224, 0.1706, 0.8224, 0.1639, 0.8417, 0.1639, 0.2359, 0.8128, 0.1363, 0.8128, 0.1363, 0.7664, 0.2359, 0.7664, 0.5284, 0.03572, 0.5239, 0.0309, 0.6395, 0.0309, 0.6395, 0.03572, 0.7851, 0.1007, 0.7745, 0.1007, 0.7745, 0.09236, 0.7851, 0.09236, 0.7616, 0.09303, 0.7607, 0.09225, 0.7745, 0.09225, 0.7737, 0.09303, 0.9645, 0.4557, 0.9631, 0.4557, 0.9631, 0.447, 0.9645, 0.447, 0.7569, 0.08188, 0.7538, 0.08454, 0.7461, 0.08454, 0.7431, 0.08188, 0.8417, 0.1639, 0.861, 0.1639, 0.861, 0.1709, 0.8417, 0.1709, 0.4793, 0.05202, 0.4708, 0.0309, 0.4793, 0.03573, 0.7569, 0.08188, 0.7745, 0.08188, 0.7745, 0.09225, 0.764, 0.09225, 0.7922, 0.08188, 0.8099, 0.08188, 0.8099, 0.09271, 0.7922, 0.09271, 0.7737, 0.1035, 0.7745, 0.1043, 0.7607, 0.1043, 0.7616, 0.1035, 0.9772, 0.4433, 0.9757, 0.4433, 0.9757, 0.432, 0.9772, 0.432, 0.7431, 0.09392, 0.7461, 0.09126, 0.7538, 0.09126, 0.7569, 0.09392, 0.7376, 0.09392, 0.7569, 0.09392, 0.7569, 0.0993, 0.7376, 0.0993, 0.929, 0.3795, 0.9582, 0.3795, 0.9582, 0.4165, 0.929, 0.4073, 0.7616, 0.1035, 0.7607, 0.1043, 0.7607, 0.09225, 0.7616, 0.09303, 0.8097, 0.1053, 0.8097, 0.1071, 0.7965, 0.1071, 0.7965, 0.1053, 0.5117, 0.2878, 0.508, 0.2878, 0.5247, 0.2597, 0.5273, 0.2615, 0.6395, 0.4988, 0.6395, 0.5036, 0.6052, 0.5036, 0.6052, 0.4988, 0.5239, 0.0309, 0.5284, 0.03572, 0.5284, 0.1601, 0.5239, 0.164, 0.6358, 0.04527, 0.6399, 0.04064, 0.6399, 0.2238, 0.6358, 0.2238, 0.6193, 0.3624, 0.6226, 0.3624, 0.6226, 0.4851, 0.6193, 0.4851, 0.6259, 0.4851, 0.6226, 0.4851, 0.6226, 0.3091, 0.6259, 0.3091, 0.3546, 0.0309, 0.4708, 0.0309, 0.4708, 0.2219, 0.3546, 0.2219, 0.6399, 0.4939, 0.6358, 0.4892, 0.6358, 0.4029, 0.6399, 0.4047, 0.5284, 0.4988, 0.5239, 0.5036, 0.5239, 0.4096, 0.5284, 0.4135, 0.4873, 0.5036, 0.4708, 0.5036, 0.4708, 0.3517, 0.4873, 0.3517, 0.6193, 0.1561, 0.6226, 0.1561, 0.6226, 0.2427, 0.6193, 0.2427, 0.6226, 0.04942, 0.6259, 0.04942, 0.6259, 0.1351, 0.6226, 0.1351, 0.4708, 0.5036, 0.3546, 0.5036, 0.3546, 0.4106, 0.4708, 0.3517, 0.4793, 0.05202, 0.4873, 0.05202, 0.4873, 0.2219, 0.4708, 0.2219, 0.4708, 0.0309, 0.4793, 0.05202, 0.4708, 0.2219, 0.4708, 0.2219, 0.4708, 0.3517, 0.3546, 0.4106, 0.3546, 0.2219, 0.6226, 0.3091, 0.6226, 0.1351, 0.6259, 0.1351, 0.6259, 0.3091, 0.6358, 0.2238, 0.6399, 0.2238, 0.6399, 0.4047, 0.6358, 0.4029, 0.4708, 0.2219, 0.4873, 0.2219, 0.4873, 0.3517, 0.4708, 0.3517, 0.6052, 0.2219, 0.6087, 0.2179, 0.6087, 0.3557, 0.6052, 0.3517, 0.6226, 0.3624, 0.6194, 0.3624, 0.6194, 0.2427, 0.6226, 0.2427, 0.5284, 0.1601, 0.5464, 0.1732, 0.5466, 0.1802, 0.5239, 0.164, 0.616, 0.2851, 0.6194, 0.2853, 0.6194, 0.3068, 0.616, 0.3066, 0.7313, 0.225, 0.7159, 0.2001, 0.7305, 0.2207, 0.7306, 0.2217, 0.4873, 0.05202, 0.5239, 0.0309, 0.5239, 0.164, 0.5137, 0.1802, 0.5239, 0.0309, 0.4873, 0.05202, 0.4873, 0.03573, 0.5284, 0.4135, 0.5239, 0.4096, 0.5422, 0.3966, 0.5436, 0.4025, 0.6192, 0.1561, 0.6192, 0.1388, 0.6226, 0.1386, 0.6226, 0.1559, 0.9294, 0.2231, 0.9281, 0.2231, 0.9281, 0.186, 0.9294, 0.186, 0.2747, 0.6288, 0.2747, 0.7012, 0.21, 0.7012, 0.21, 0.6288, 0.1795, 0.723, 0.1795, 0.7012, 0.297, 0.7012, 0.297, 0.723, 0.9744, 0.3633, 0.9736, 0.3633, 0.9736, 0.3463, 0.9744, 0.3463, 0.6986, 0.4479, 0.6926, 0.4593, 0.6926, 0.4208, 0.6986, 0.4208, 0.9229, 0.2247, 0.9242, 0.2247, 0.9242, 0.2548, 0.9229, 0.2548, 0.757, 0.3097, 0.7382, 0.3097, 0.7026, 0.2603, 0.7214, 0.2603, 0.7306, 0.2383, 0.7214, 0.2444, 0.7026, 0.2444, 0.6936, 0.2383, 0.9744, 0.41, 0.9736, 0.41, 0.9736, 0.3929, 0.9744, 0.3929, 0.9719, 0.4354, 0.9711, 0.4354, 0.9711, 0.4183, 0.9719, 0.4183, 0.7382, 0.3256, 0.757, 0.3256, 0.7306, 0.3793, 0.9242, 0.2247, 0.9255, 0.2247, 0.9255, 0.2548, 0.9242, 0.2548, 0.7023, 0.4089, 0.7334, 0.4089, 0.7556, 0.4179, 0.6926, 0.4195, 0.3145, 0.3006, 0.2754, 0.3006, 0.2754, 0.2478, 0.3145, 0.2478, 0.7995, 0.1516, 0.7995, 0.1503, 0.8296, 0.1503, 0.8296, 0.1516, 0.3264, 0.8161, 0.2901, 0.8161, 0.2901, 0.7784, 0.3264, 0.7784, 0.7585, 0.1019, 0.7585, 0.1031, 0.7376, 0.1031, 0.7376, 0.1019, 0.7585, 0.1031, 0.7585, 0.1044, 0.7376, 0.1044, 0.7376, 0.1031, 0.321, 0.5799, 0.2846, 0.5799, 0.2846, 0.5422, 0.321, 0.5422, 0.8533, 0.3199, 0.8148, 0.3199, 0.7885, 0.2574, 0.8073, 0.2574, 0.8533, 0.1775, 0.8073, 0.2412, 0.7885, 0.2412, 0.8148, 0.1775, 0.2481, 0.5419, 0.2846, 0.5419, 0.2846, 0.5799, 0.2481, 0.5799, 0.8296, 0.1631, 0.8296, 0.1639, 0.8087, 0.1639, 0.8087, 0.1631, 0.3145, 0.3535, 0.2754, 0.3535, 0.2754, 0.3006, 0.3145, 0.3006, 0.8296, 0.1516, 0.8296, 0.1528, 0.7995, 0.1528, 0.7995, 0.1516, 0.7285, 0.4208, 0.7317, 0.4208, 0.7317, 0.4479, 0.7285, 0.4479, 0.7487, 0.1754, 0.7407, 0.1635, 0.7393, 0.1767, 0.7481, 0.1767, 0.7379, 0.2357, 0.7313, 0.225, 0.7306, 0.2217, 0.7392, 0.2216, 0.6052, 0.4988, 0.6052, 0.5036, 0.5239, 0.5036, 0.5284, 0.4988, 0.1301, 0.7564, 0.01262, 0.7564, 0.01135, 0.7543, 0.1301, 0.7543, 0.01067, 0.7447, 0.01067, 0.723, 0.1808, 0.7447, 0.7393, 0.1767, 0.7407, 0.1635, 0.7017, 0.1635, 0.703, 0.1768, 0.7379, 0.2357, 0.7392, 0.2216, 0.7745, 0.2215, 0.7758, 0.2356, 0.5273, 0.2615, 0.5247, 0.2597, 0.5617, 0.1973, 0.5644, 0.1992, 0.7885, 0.2574, 0.7752, 0.2497, 0.7885, 0.2412, 0.7752, 0.2497, 0.7874, 0.2274, 0.8148, 0.1775, 0.7885, 0.2412, 0.5239, 0.5036, 0.4873, 0.5036, 0.5157, 0.3966, 0.5239, 0.4096, 0.7023, 0.4089, 0.6926, 0.4195, 0.6926, 0.381, 0.7023, 0.3902, 0.7023, 0.3902, 0.6926, 0.381, 0.7556, 0.381, 0.7334, 0.3902, 0.8719, 0.3795, 0.8719, 0.4073, 0.8663, 0.4165, 0.8663, 0.3795, 0.9118, 0.4073, 0.9582, 0.4165, 0.8663, 0.4165, 0.909, 0.4073, 0.8719, 0.4073, 0.909, 0.4073, 0.8663, 0.4165, 0.9118, 0.4073, 0.929, 0.4073, 0.9582, 0.4165, 0.5792, 0.3769, 0.6052, 0.3517, 0.6087, 0.3557, 0.1808, 0.7447, 0.1808, 0.723, 0.2995, 0.723, 0.2995, 0.7447, 0.8621, 0.4167, 0.8138, 0.4132, 0.831, 0.4132, 0.7604, 0.4167, 0.7604, 0.3854, 0.7739, 0.3854, 0.7739, 0.4132, 0.7604, 0.4167, 0.7739, 0.4132, 0.811, 0.4132, 0.8138, 0.4132, 0.8621, 0.4167, 0.7604, 0.4167, 0.811, 0.4132, 0.6192, 0.1388, 0.6192, 0.07899, 0.6226, 0.0788, 0.6226, 0.1386, 0.8621, 0.4167, 0.831, 0.4132, 0.831, 0.3854, 0.8621, 0.3854, 0.9702, 0.4098, 0.9702, 0.3463, 0.9713, 0.3463, 0.9713, 0.4098, 0.969, 0.4101, 0.969, 0.3463, 0.9702, 0.3463, 0.9702, 0.4101, 0.9829, 0.2343, 0.9711, 0.2449, 0.9345, 0.1809, 0.01067, 0.9394, 0.01067, 0.8322, 0.1183, 0.8322, 0.1183, 0.9394, 0.131, 0.8265, 0.1836, 0.9181, 0.1633, 0.9298, 0.1252, 0.8307, 0.8096, 0.102, 0.7745, 0.102, 0.7745, 0.1007, 0.8096, 0.1007, 0.7965, 0.1079, 0.7407, 0.1079, 0.7407, 0.1066, 0.7965, 0.1066, 0.131, 0.8265, 0.216, 0.8831, 0.2014, 0.9023, 0.1183, 0.8322, 0.1413, 0.937, 0.1183, 0.9394, 0.1252, 0.8307, 0.1633, 0.9298, 0.1413, 0.937, 0.1183, 0.8322, 0.131, 0.8265, 0.2014, 0.9023, 0.1836, 0.9181, 0.1349, 0.8202, 0.2269, 0.8612, 0.216, 0.8831, 0.131, 0.8265, 0.1363, 0.8128, 0.2336, 0.8375, 0.2269, 0.8612, 0.1349, 0.8202, 0.1363, 0.8128, 0.2359, 0.8128, 0.2336, 0.8375, 0.9711, 0.2449, 0.9711, 0.2741, 0.9345, 0.2587, 0.9345, 0.1809, 0.9711, 0.2741, 0.9029, 0.2587, 0.9345, 0.2587, 0.9711, 0.2913, 0.9711, 0.2941, 0.9029, 0.2587, 0.9711, 0.3312, 0.9029, 0.2587, 0.9711, 0.2941, 0.9029, 0.2587, 0.9711, 0.3312, 0.9711, 0.3368, 0.9029, 0.3368, 0.9711, 0.2741, 0.9711, 0.2913, 0.9029, 0.2587, 0.7522, 0.1488, 0.7522, 0.1265, 0.7615, 0.1265, 0.7615, 0.158, 0.7615, 0.1172, 0.8175, 0.1172, 0.8269, 0.1265, 0.7615, 0.1265, 0.7004, 0.1488, 0.7522, 0.1488, 0.7615, 0.158, 0.691, 0.158, 0.9029, 0.1088, 0.9345, 0.1809, 0.9029, 0.1809, 0.9807, 0.4242, 0.9807, 0.3732, 0.9823, 0.3732, 0.9823, 0.4242, 0.7004, 0.1265, 0.7004, 0.1488, 0.691, 0.158, 0.691, 0.1265, 0.9779, 0.3991, 0.9779, 0.2456, 0.9795, 0.2456, 0.9795, 0.3991, 0.6936, 0.1633, 0.6936, 0.2383, 0.6921, 0.2383, 0.6921, 0.1633, 0.9711, 0.05781, 0.9829, 0.06848, 0.9029, 0.1088, 0.8329, 0.05784, 0.9029, 0.1088, 0.8329, 0.1088, 0.8329, 0.05784, 0.8175, 0.1172, 0.8175, 0.0658, 0.8269, 0.0565, 0.8269, 0.1265, 0.8175, 0.0658, 0.7615, 0.0658, 0.7615, 0.0565, 0.8269, 0.0565, 0.7004, 0.1265, 0.691, 0.1265, 0.6923, 0.1128, 0.7015, 0.1147, 0.7015, 0.1147, 0.6923, 0.1128, 0.6964, 0.09971, 0.705, 0.1033, 0.7615, 0.1265, 0.7549, 0.1199, 0.7579, 0.1179, 0.705, 0.1033, 0.6964, 0.09971, 0.7029, 0.08761, 0.7107, 0.09278, 0.7107, 0.09278, 0.7029, 0.08761, 0.7116, 0.07701, 0.7183, 0.08358, 0.7183, 0.08358, 0.7116, 0.07701, 0.7223, 0.0683, 0.7275, 0.07603, 0.7275, 0.07603, 0.7223, 0.0683, 0.7345, 0.06183, 0.7381, 0.07042, 0.7615, 0.1265, 0.7529, 0.1229, 0.7549, 0.1199, 0.7381, 0.07042, 0.7345, 0.06183, 0.7478, 0.05785, 0.7496, 0.06696, 0.7615, 0.1265, 0.7579, 0.1179, 0.7615, 0.1172, 0.7615, 0.1265, 0.7522, 0.1265, 0.7529, 0.1229, 0.7496, 0.06696, 0.7478, 0.05785, 0.7615, 0.0565, 0.7615, 0.0658, 0.9635, 0.3463, 0.9635, 0.3746, 0.9625, 0.3746, 0.9625, 0.3463, 0.7965, 0.1066, 0.7363, 0.1066, 0.7363, 0.1053, 0.7965, 0.1053, 0.9719, 0.3981, 0.9719, 0.4183, 0.9713, 0.4183, 0.9713, 0.3981, 0.9725, 0.3463, 0.9725, 0.3929, 0.9719, 0.3929, 0.9719, 0.3463, 0.7775, 0.1033, 0.8019, 0.1033, 0.8019, 0.1041, 0.7775, 0.1041, 0.7437, 0.1046, 0.8054, 0.1046, 0.8054, 0.1053, 0.7437, 0.1053, 0.9725, 0.3929, 0.9725, 0.4391, 0.9719, 0.4391, 0.9719, 0.3929, 0.9222, 0.2506, 0.9222, 0.2028, 0.9229, 0.2028, 0.9229, 0.2506, 0.9719, 0.3981, 0.9713, 0.3981, 0.9713, 0.3873, 0.9719, 0.3873, 0.9719, 0.3873, 0.9713, 0.3873, 0.9713, 0.3769, 0.9719, 0.3769, 0.9719, 0.3769, 0.9713, 0.3769, 0.9713, 0.3672, 0.9719, 0.3672, 0.9719, 0.3672, 0.9713, 0.3672, 0.9713, 0.3587, 0.9719, 0.3587, 0.9719, 0.3587, 0.9713, 0.3587, 0.9713, 0.3516, 0.9719, 0.3516, 0.9719, 0.3516, 0.9713, 0.3516, 0.9713, 0.3463, 0.9719, 0.3463, 0.9222, 0.186, 0.9229, 0.186, 0.9229, 0.1934, 0.9222, 0.1934, 0.7397, 0.1053, 0.7397, 0.1046, 0.7437, 0.1046, 0.7437, 0.1053, 0.7363, 0.1053, 0.7363, 0.1046, 0.7397, 0.1046, 0.7397, 0.1053, 0.806, 0.1041, 0.806, 0.1033, 0.8096, 0.1033, 0.8096, 0.1041, 0.8019, 0.1041, 0.8019, 0.1033, 0.806, 0.1033, 0.806, 0.1041, 0.9222, 0.1934, 0.9229, 0.1934, 0.9229, 0.2028, 0.9222, 0.2028, 0.6936, 0.2383, 0.6921, 0.2665, 0.6921, 0.2383, 0.1808, 0.7447, 0.01067, 0.723, 0.1808, 0.723, 0.7181, 0.7273, 0.761, 0.7273, 0.7611, 0.8299, 0.6793, 0.874, 0.9511, 0.7082, 0.99, 0.7014, 0.9511, 0.7273, 0.9823, 0.2859, 0.9823, 0.3011, 0.9795, 0.3011, 0.9795, 0.2859, 0.9635, 0.3746, 0.9648, 0.387, 0.9625, 0.387, 0.9625, 0.3746, 0.9823, 0.2456, 0.9823, 0.2576, 0.9795, 0.2576, 0.9795, 0.2456, 0.9648, 0.387, 0.9648, 0.3994, 0.9625, 0.3994, 0.9625, 0.387, 0.9823, 0.3011, 0.9807, 0.3732, 0.9795, 0.3732, 0.9795, 0.3011, 0.9823, 0.2712, 0.9823, 0.2859, 0.9795, 0.2859, 0.9795, 0.2712, 0.9648, 0.3994, 0.9648, 0.4111, 0.9625, 0.4111, 0.9625, 0.3994, 0.9823, 0.2576, 0.9823, 0.2712, 0.9795, 0.2712, 0.9795, 0.2576, 0.9648, 0.4111, 0.9648, 0.4218, 0.9625, 0.4218, 0.9625, 0.4111, 0.9648, 0.387, 0.9635, 0.3746, 0.9648, 0.3746, 0.9807, 0.3732, 0.9823, 0.3011, 0.9823, 0.3732, 0.905, 0.5691, 0.8497, 0.632, 0.7788, 0.632, 0.7521, 0.5691, 0.2077, 0.1938, 0.2077, 0.1376, 0.1458, 0.1492, 0.1458, 0.2112, 0.7234, 0.632, 0.7521, 0.5691, 0.7497, 0.632, 0.7525, 0.632, 0.7497, 0.632, 0.7521, 0.5691, 0.7788, 0.632, 0.7525, 0.632, 0.7521, 0.5691, 0.9511, 0.778, 0.99, 0.874, 0.8979, 0.778, 0.8969, 0.7881, 0.8979, 0.778, 0.99, 0.874, 0.8938, 0.7979, 0.8969, 0.7881, 0.99, 0.874, 0.889, 0.8068, 0.8938, 0.7979, 0.99, 0.874, 0.8824, 0.8147, 0.889, 0.8068, 0.99, 0.874, 0.8743, 0.8212, 0.8824, 0.8147, 0.99, 0.874, 0.7828, 0.874, 0.7958, 0.8299, 0.8449, 0.8299, 0.8864, 0.874, 0.8864, 0.9121, 0.8864, 0.9312, 0.7828, 0.9312, 0.7828, 0.9121, 0.1458, 0.3558, 0.1458, 0.1906, 0.08378, 0.1906, 0.08378, 0.3558, 0.6793, 0.874, 0.7611, 0.8299, 0.7958, 0.8299, 0.7368, 0.3736, 0.7524, 0.3564, 0.7992, 0.3392, 0.7886, 0.3736, 0.8015, 0.1665, 0.8015, 0.1652, 0.8224, 0.1652, 0.8224, 0.1665, 0.789, 0.1007, 0.789, 0.09943, 0.8099, 0.09943, 0.8099, 0.1007, 0.1243, 0.5815, 0.1243, 0.6305, 0.07531, 0.6305, 0.07531, 0.5815, 0.8296, 0.158, 0.8296, 0.1592, 0.8015, 0.1592, 0.8015, 0.158, 0.8296, 0.1618, 0.8296, 0.1631, 0.8015, 0.1631, 0.8015, 0.1618, 0.8015, 0.1677, 0.8015, 0.1665, 0.8224, 0.1665, 0.8224, 0.1677, 0.7376, 0.1006, 0.7376, 0.0993, 0.7585, 0.0993, 0.7585, 0.1006, 0.1454, 0.6288, 0.1454, 0.5798, 0.1943, 0.5798, 0.1943, 0.6288, 0.8296, 0.1567, 0.8296, 0.158, 0.8015, 0.158, 0.8015, 0.1567, 0.8296, 0.1605, 0.8296, 0.1618, 0.8015, 0.1618, 0.8015, 0.1605, 0.2359, 0.961, 0.2359, 0.8886, 0.3005, 0.8886, 0.3005, 0.961, 0.971, 0.4404, 0.97, 0.4404, 0.97, 0.4101, 0.971, 0.4101, 0.9306, 0.2169, 0.9294, 0.2169, 0.9294, 0.186, 0.9306, 0.186, 0.9669, 0.4223, 0.9679, 0.4223, 0.9679, 0.4475, 0.9669, 0.4475, 0.7992, 0.3392, 0.7992, 0.3379, 0.8164, 0.3379, 0.8164, 0.3392, 0.8192, 0.3392, 0.8192, 0.3379, 0.8563, 0.3379, 0.8563, 0.3392, 0.9645, 0.447, 0.9635, 0.447, 0.9635, 0.4218, 0.9645, 0.4218, 0.9736, 0.3715, 0.9725, 0.3715, 0.9725, 0.3463, 0.9736, 0.3463, 0.7844, 0.158, 0.7844, 0.1567, 0.8015, 0.1567, 0.8015, 0.158, 0.07531, 0.5413, 0.1291, 0.5413, 0.1291, 0.5815, 0.07531, 0.5815, 0.7143, 0.2486, 0.7143, 0.257, 0.7131, 0.257, 0.7131, 0.2486, 0.8138, 0.4132, 0.811, 0.4132, 0.811, 0.3854, 0.8138, 0.3854, 0.7632, 0.1971, 0.7482, 0.1776, 0.7394, 0.1776, 0.7413, 0.1971, 0.5436, 0.4025, 0.5422, 0.3966, 0.6052, 0.3517, 0.5792, 0.3769, 0.9268, 0.2234, 0.9281, 0.2234, 0.9281, 0.2542, 0.9268, 0.2542, 0.9679, 0.4223, 0.969, 0.4223, 0.969, 0.4475, 0.9679, 0.4475, 0.9829, 0.1231, 0.9842, 0.1231, 0.9842, 0.1402, 0.9829, 0.1402, 0.9829, 0.143, 0.9842, 0.143, 0.9842, 0.1801, 0.9829, 0.1801, 0.9756, 0.4434, 0.9746, 0.4434, 0.9746, 0.4181, 0.9756, 0.4181, 0.9736, 0.4434, 0.9725, 0.4434, 0.9725, 0.4181, 0.9736, 0.4181, 0.97, 0.4544, 0.969, 0.4544, 0.969, 0.4404, 0.97, 0.4404, 0.1454, 0.5396, 0.1992, 0.5396, 0.1992, 0.5798, 0.1454, 0.5798, 0.97, 0.4404, 0.969, 0.4404, 0.969, 0.4101, 0.97, 0.4101, 0.3005, 0.8161, 0.3005, 0.8886, 0.2359, 0.8886, 0.2359, 0.8161, 0.9725, 0.3929, 0.9736, 0.3929, 0.9736, 0.4181, 0.9725, 0.4181, 0.9625, 0.4218, 0.9635, 0.4218, 0.9635, 0.447, 0.9625, 0.447, 0.9829, 0.08317, 0.9842, 0.08317, 0.9842, 0.1203, 0.9829, 0.1203, 0.9281, 0.2231, 0.9268, 0.2231, 0.9268, 0.186, 0.9281, 0.186, 0.21, 0.6288, 0.21, 0.7012, 0.1454, 0.7012, 0.1454, 0.6288, 0.9294, 0.254, 0.9281, 0.254, 0.9281, 0.2231, 0.9294, 0.2231, 0.7988, 0.1503, 0.7988, 0.149, 0.8296, 0.149, 0.8296, 0.1503, 0.9829, 0.1829, 0.9842, 0.1829, 0.9842, 0.22, 0.9829, 0.22, 0.8988, 0.2099, 0.8922, 0.1868, 0.8922, 0.184, 0.8922, 0.184, 0.8922, 0.1669, 0.8988, 0.2099, 0.8922, 0.1641, 0.8988, 0.2099, 0.8922, 0.1669, 0.8988, 0.2099, 0.8922, 0.1641, 0.8922, 0.127, 0.8988, 0.1123, 0.8922, 0.2638, 0.8922, 0.2267, 0.8988, 0.2099, 0.8988, 0.278, 0.8922, 0.2239, 0.8922, 0.2267, 0.8644, 0.2267, 0.8644, 0.2239, 0.8644, 0.1868, 0.8644, 0.184, 0.8922, 0.184, 0.8922, 0.1868, 0.8644, 0.1669, 0.8644, 0.1641, 0.8922, 0.1641, 0.8922, 0.1669, 0.8988, 0.1123, 0.8922, 0.127, 0.8644, 0.127, 0.8644, 0.1123, 0.8922, 0.2267, 0.8922, 0.2239, 0.8988, 0.2099, 0.8922, 0.2239, 0.8922, 0.1868, 0.8988, 0.2099, 0.8644, 0.278, 0.8644, 0.2638, 0.8922, 0.2638, 0.8988, 0.278, 0.9829, 0.2343, 0.9345, 0.1809, 0.9829, 0.22, 0.9829, 0.22, 0.9345, 0.1809, 0.9829, 0.1829, 0.9829, 0.1829, 0.9345, 0.1809, 0.9829, 0.1801, 0.9029, 0.1088, 0.9829, 0.06848, 0.9829, 0.08317, 0.9829, 0.08317, 0.9829, 0.1203, 0.9029, 0.1088, 0.9829, 0.1203, 0.9829, 0.1231, 0.9029, 0.1088, 0.9829, 0.1402, 0.9029, 0.1088, 0.9829, 0.1231, 0.9829, 0.1402, 0.9829, 0.143, 0.9029, 0.1088, 0.9345, 0.1809, 0.9029, 0.1088, 0.9829, 0.143, 0.9829, 0.1801, 0.7556, 0.4179, 0.7556, 0.4195, 0.6926, 0.4195, 0.6926, 0.4593, 0.6986, 0.4479, 0.7285, 0.4479, 0.7441, 0.4593, 0.7317, 0.4479, 0.7441, 0.4593, 0.7285, 0.4479, 0.7616, 0.4479, 0.7441, 0.4593, 0.7317, 0.4479, 0.7616, 0.4208, 0.7899, 0.4313, 0.7899, 0.4501, 0.7616, 0.4479, 0.8163, 0.4313, 0.8163, 0.4501, 0.8116, 0.4501, 0.8116, 0.4313, 0.299, 0.7564, 0.1301, 0.7564, 0.1301, 0.7543, 0.3002, 0.7543, 0.01067, 0.723, 0.101, 0.7012, 0.1795, 0.7012, 0.1795, 0.723, 0.7632, 0.1971, 0.7487, 0.1754, 0.7481, 0.1767, 0.7482, 0.1776, 0.4873, 0.5036, 0.4873, 0.3517, 0.5157, 0.3966, 0.9011, 0.3736, 0.8337, 0.3736, 0.8855, 0.3564, 0.76, 0.1995, 0.752, 0.1995, 0.7521, 0.2005, 0.7601, 0.2005, 0.01067, 0.723, 0.01067, 0.7012, 0.101, 0.7012, 0.7305, 0.2207, 0.7159, 0.2001, 0.7372, 0.2001, 0.7391, 0.2207, 0.8563, 0.3392, 0.8337, 0.3736, 0.8192, 0.3392, 0.8855, 0.3564, 0.8337, 0.3736, 0.8563, 0.3392, 0.8698, 0.3392, 0.7534, 0.2141, 0.752, 0.1995, 0.7413, 0.1971, 0.7431, 0.2165, 0.7267, 0.1975, 0.7253, 0.182, 0.7353, 0.1794, 0.7372, 0.2001, 0.7253, 0.182, 0.7097, 0.1821, 0.7032, 0.1795, 0.7353, 0.1794, 0.7695, 0.2141, 0.7534, 0.2141, 0.7431, 0.2165, 0.7762, 0.2165, 0.76, 0.1995, 0.7695, 0.2141, 0.7762, 0.2165, 0.7632, 0.1971, 0.752, 0.1995, 0.76, 0.1995, 0.7632, 0.1971, 0.7413, 0.1971, 0.7097, 0.1821, 0.719, 0.1976, 0.7159, 0.2001, 0.7032, 0.1795, 0.719, 0.1976, 0.7267, 0.1975, 0.7372, 0.2001, 0.7159, 0.2001, 0.2995, 0.7447, 0.3144, 0.711, 0.329, 0.711, 0.329, 0.7447, 0.9725, 0.4391, 0.9725, 0.4544, 0.9715, 0.4544, 0.9715, 0.4391, 0.978, 0.432, 0.978, 0.4459, 0.9772, 0.4459, 0.9772, 0.432, 0.9736, 0.4434, 0.9736, 0.4585, 0.9725, 0.4585, 0.9725, 0.4434, 0.3148, 0.62, 0.3, 0.5863, 0.3294, 0.5863, 0.3294, 0.62, 0.971, 0.4404, 0.971, 0.4557, 0.97, 0.4557, 0.97, 0.4404, 0.8015, 0.1615, 0.7846, 0.1615, 0.7846, 0.1605, 0.8015, 0.1605, 0.9746, 0.4585, 0.9746, 0.4434, 0.9756, 0.4434, 0.9756, 0.4585, 0.7524, 0.3564, 0.7681, 0.3392, 0.7992, 0.3392, 0.8164, 0.3392, 0.8337, 0.3736, 0.7886, 0.3736, 0.7992, 0.3392, 0.8164, 0.3392, 0.8192, 0.3392, 0.8337, 0.3736, 0.7616, 0.4208, 0.8422, 0.4208, 0.7899, 0.4313, 0.7899, 0.4313, 0.8422, 0.4208, 0.8116, 0.4313, 0.8116, 0.4313, 0.8422, 0.4208, 0.8163, 0.4313, 0.8163, 0.4313, 0.8422, 0.4208, 0.8381, 0.4313, 0.7441, 0.4593, 0.7616, 0.4479, 0.7899, 0.4501, 0.8381, 0.4313, 0.8422, 0.4208, 0.8509, 0.4593, 0.8381, 0.4501, 0.8163, 0.4501, 0.8381, 0.4501, 0.8509, 0.4593, 0.8116, 0.4501, 0.8163, 0.4501, 0.8509, 0.4593, 0.7441, 0.4593, 0.7899, 0.4501, 0.8116, 0.4501, 0.8509, 0.4593, 0.905, 0.4234, 0.9022, 0.4593, 0.8509, 0.4593, 0.8422, 0.4208, 0.905, 0.4208, 0.905, 0.4234, 0.8422, 0.4208, 0.905, 0.5691, 0.905, 0.632, 0.8497, 0.632, 0.4873, 0.05202, 0.5137, 0.1802, 0.4873, 0.2219, 0.616, 0.3066, 0.6194, 0.3068, 0.6193, 0.3624, 0.616, 0.3622, 0.5792, 0.1968, 0.6087, 0.2179, 0.6052, 0.2219, 0.5464, 0.1732, 0.5792, 0.1968, 0.6052, 0.2219, 0.5466, 0.1802, 0.99, 0.7014, 0.9511, 0.7082, 0.9511, 0.632, 0.2697, 0.2732, 0.2697, 0.02529, 0.2077, 0.02529, 0.2077, 0.2732, 0.8864, 0.874, 0.8652, 0.826, 0.8743, 0.8212, 0.8652, 0.826, 0.8864, 0.874, 0.8552, 0.8289, 0.8449, 0.8299, 0.8552, 0.8289, 0.8864, 0.874, 0.8551, 0.8931, 0.8551, 0.9121, 0.6793, 0.9121, 0.6793, 0.8931])
me_cube_010.materials.append(mat_basecolors)
me_cube_010.use_remesh_preserve_volume = False
me_cube_010.use_remesh_preserve_attributes = False
me_cube_010.use_mirror_vertex_groups = False
me_cube_010.update()

# ---- objects
ob_lamp = bpy.data.objects.new('Lamp', light_lamp)
ob_camera = bpy.data.objects.new('Camera', cam_camera)
ob_house_luxurious = bpy.data.objects.new('house-luxurious', me_cube_010)

# ---- transforms, parenting, visibility, modifiers, constraints
ob_lamp.location = (4.076, 1.005, 5.904)
ob_lamp.rotation_euler = (0.6503, 0.05522, 1.866)
ob_lamp.lock_rotations_4d = False
ob_lamp.empty_display_type = 'ARROWS'
ob_lamp.color = (0.0, 0.0, 0.0, 0.0)
ob_lamp.lineart.crease_threshold = 0.0
ob_camera.location = (7.481, -6.508, 5.344)
ob_camera.rotation_euler = (1.109, 0.01082, 0.8149)
ob_camera.lock_rotations_4d = False
ob_camera.empty_display_type = 'ARROWS'
ob_camera.color = (0.0, 0.0, 0.0, 0.0)
ob_camera.display_type = 'WIRE'
ob_camera.lineart.crease_threshold = 0.0
ob_house_luxurious.location = (0.08393, 0.06979, 0.0)
ob_house_luxurious.rotation_euler = (0.0, -0.0, 11.0)
ob_house_luxurious.lock_rotations_4d = False
ob_house_luxurious.empty_display_type = 'ARROWS'
ob_house_luxurious.lineart.crease_threshold = 0.0
_vg = ob_house_luxurious.vertex_groups.new(name='dirt')
_vg = ob_house_luxurious.vertex_groups.new(name='roof')
_vg = ob_house_luxurious.vertex_groups.new(name='windows_doors')
_vg = ob_house_luxurious.vertex_groups.new(name='green')
_vg = ob_house_luxurious.vertex_groups.new(name='house')
_m = ob_house_luxurious.modifiers.new('EdgeSplit', 'EDGE_SPLIT')

# ---- collection membership
col_collection_1.objects.link(ob_lamp)
col_collection_1.objects.link(ob_camera)
col_collection_1.objects.link(ob_house_luxurious)

# ---- scene / render settings (as saved in the file)
scene.camera = ob_camera
scene.frame_start = 1; scene.frame_end = 250; scene.frame_set(1)
scene.render.engine = 'BLENDER_EEVEE_NEXT'
scene.render.resolution_percentage = 50
scene.render.dither_intensity = 0.0
scene.cycles.use_denoising = False
scene.cycles.samples = 10
scene.cycles.sampling_pattern = 'TABULATED_SOBOL'
scene.cycles.light_sampling_threshold = 0.0
scene.cycles.use_adaptive_sampling = False
scene.cycles.use_light_tree = False
scene.cycles.blur_glossy = 0.0
scene.cycles.volume_bounces = 1
scene.cycles.pixel_filter_type = 'GAUSSIAN'
scene.cycles.sample_clamp_indirect = 0.0
scene.view_settings.view_transform = 'Standard'
bpy.context.view_layer.update()
